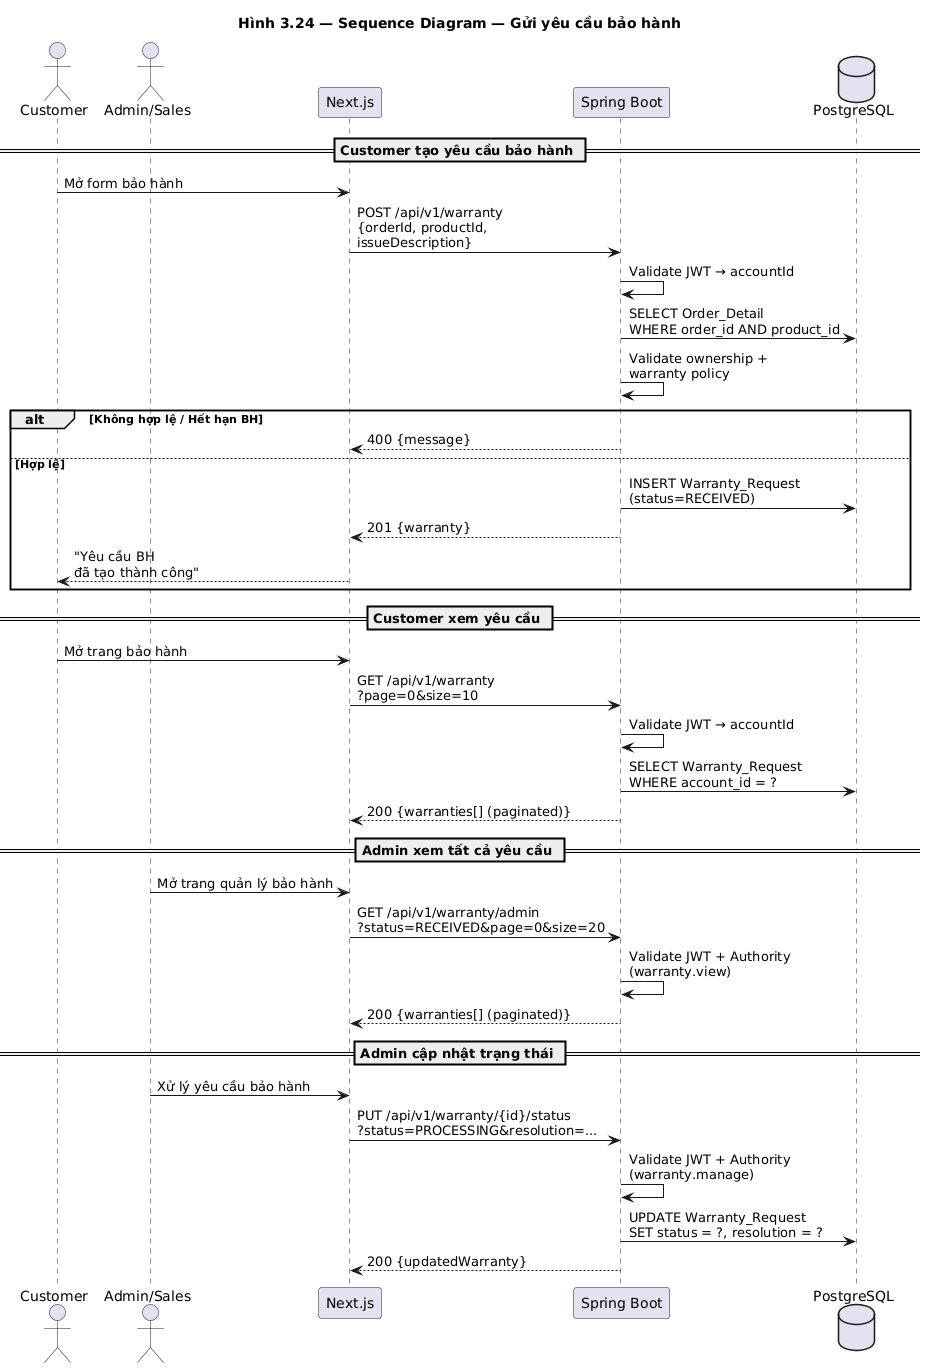

The diagram above was rendered by PlantUML. Its source (embedded in the PNG):
@startuml seq_warranty
title Hình 3.24 — Sequence Diagram — Gửi yêu cầu bảo hành

actor Customer
actor "Admin/Sales" as Staff
participant "Next.js" as FE
participant "Spring Boot" as BE
database "PostgreSQL" as DB

== Customer tạo yêu cầu bảo hành ==
Customer -> FE : Mở form bảo hành
FE -> BE : POST /api/v1/warranty\n{orderId, productId,\nissueDescription}
BE -> BE : Validate JWT → accountId
BE -> DB : SELECT Order_Detail\nWHERE order_id AND product_id
BE -> BE : Validate ownership +\nwarranty policy
alt Không hợp lệ / Hết hạn BH
    BE --> FE : 400 {message}
else Hợp lệ
    BE -> DB : INSERT Warranty_Request\n(status=RECEIVED)
    BE --> FE : 201 {warranty}
    FE --> Customer : "Yêu cầu BH\nđã tạo thành công"
end

== Customer xem yêu cầu ==
Customer -> FE : Mở trang bảo hành
FE -> BE : GET /api/v1/warranty\n?page=0&size=10
BE -> BE : Validate JWT → accountId
BE -> DB : SELECT Warranty_Request\nWHERE account_id = ?
BE --> FE : 200 {warranties[] (paginated)}

== Admin xem tất cả yêu cầu ==
Staff -> FE : Mở trang quản lý bảo hành
FE -> BE : GET /api/v1/warranty/admin\n?status=RECEIVED&page=0&size=20
BE -> BE : Validate JWT + Authority\n(warranty.view)
BE --> FE : 200 {warranties[] (paginated)}

== Admin cập nhật trạng thái ==
Staff -> FE : Xử lý yêu cầu bảo hành
FE -> BE : PUT /api/v1/warranty/{id}/status\n?status=PROCESSING&resolution=...
BE -> BE : Validate JWT + Authority\n(warranty.manage)
BE -> DB : UPDATE Warranty_Request\nSET status = ?, resolution = ?
BE --> FE : 200 {updatedWarranty}

@enduml